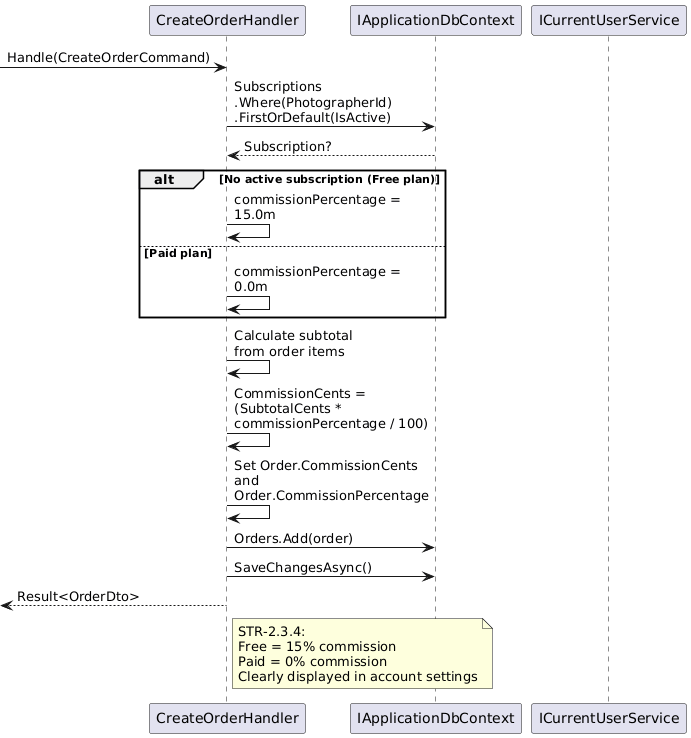

The diagram above was rendered by PlantUML. Its source (embedded in the PNG):
@startuml
skinparam maxMessageSize 200
participant "CreateOrderHandler" as handler
participant "IApplicationDbContext" as db
participant "ICurrentUserService" as user

[-> handler : Handle(CreateOrderCommand)

handler -> db : Subscriptions\n.Where(PhotographerId)\n.FirstOrDefault(IsActive)
db --> handler : Subscription?

alt No active subscription (Free plan)
  handler -> handler : commissionPercentage = 15.0m
else Paid plan
  handler -> handler : commissionPercentage = 0.0m
end

handler -> handler : Calculate subtotal\nfrom order items
handler -> handler : CommissionCents =\n(SubtotalCents * commissionPercentage / 100)
handler -> handler : Set Order.CommissionCents\nand Order.CommissionPercentage

handler -> db : Orders.Add(order)
handler -> db : SaveChangesAsync()

[<-- handler : Result<OrderDto>

note right of handler
  STR-2.3.4:
  Free = 15% commission
  Paid = 0% commission
  Clearly displayed in account settings
end note
@enduml